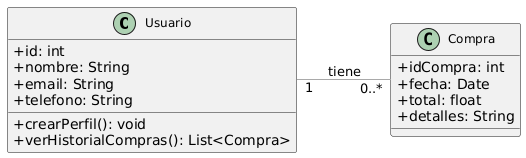

The diagram above was rendered by PlantUML. Its source (embedded in the PNG):
@startuml
skinparam linetype solid
skinparam classAttributeIconSize 0
skinparam classFontSize 12
skinparam arrowColor DarkGray

' Configuración para que el diagrama se vea vertical
left to right direction

' Clase Usuario con atributos y métodos comunes
class Usuario {
  +id: int
  +nombre: String
  +email: String
  +telefono: String
  +crearPerfil(): void
  +verHistorialCompras(): List<Compra>
}

' Clase Compra que representa una compra realizada
class Compra {
  +idCompra: int
  +fecha: Date
  +total: float
  +detalles: String
}

' Relación entre Usuario y Compra
Usuario "1" -- "0..*" Compra : tiene
@enduml